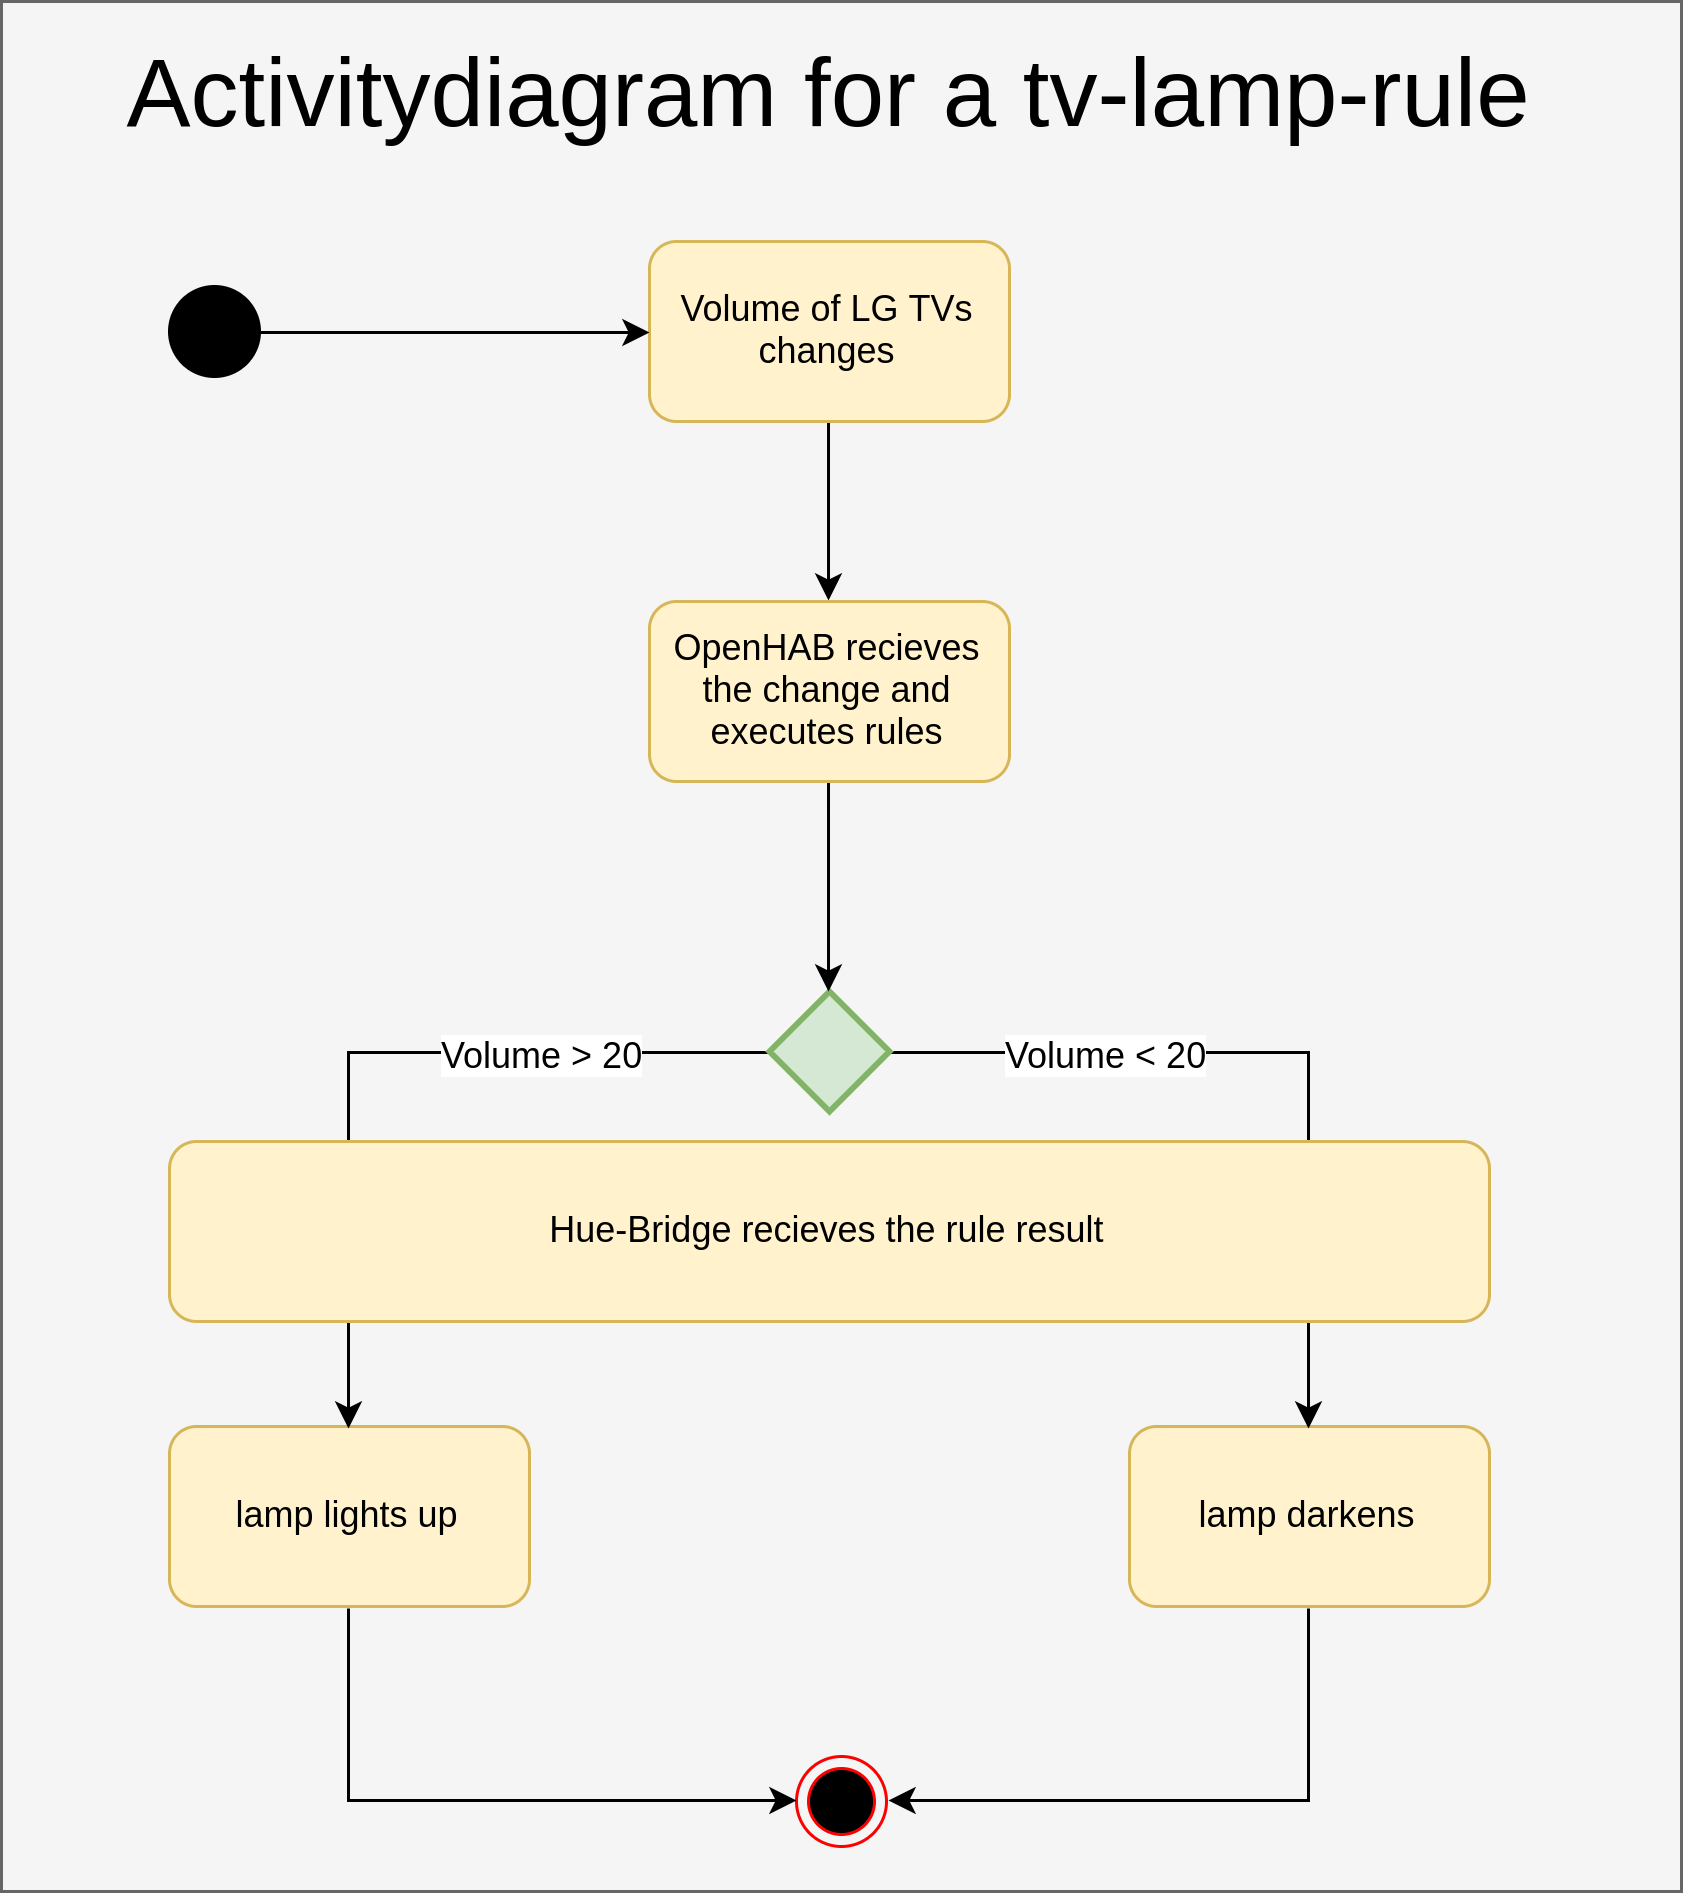

The diagram above was exported from draw.io. Its source (the exported page's mxGraphModel, read from the mxfile embedded in the PNG):
<mxGraphModel dx="1071" dy="1515" grid="1" gridSize="10" guides="1" tooltips="1" connect="1" arrows="1" fold="1" page="1" pageScale="1" pageWidth="1100" pageHeight="850" background="#ffffff" math="0" shadow="0">
  <root>
    <mxCell id="0" />
    <mxCell id="1" parent="0" />
    <mxCell id="JUaU2ncKoVRmzDCQYjO8-10" value="" style="rounded=0;whiteSpace=wrap;html=1;fillColor=#f5f5f5;strokeColor=#666666;fontColor=#333333;" vertex="1" parent="1">
      <mxGeometry x="284" y="-760" width="560" height="630" as="geometry" />
    </mxCell>
    <mxCell id="ZPrhNXvr58prmxtVAJi1-11" value="&lt;font style=&quot;font-size: 32px&quot;&gt;Activitydiagram for a tv-lamp-rule&lt;br&gt;&lt;/font&gt;" style="text;html=1;strokeColor=none;fillColor=none;align=center;verticalAlign=middle;whiteSpace=wrap;rounded=0;" parent="1" vertex="1">
      <mxGeometry x="325" y="-760" width="470" height="60" as="geometry" />
    </mxCell>
    <mxCell id="G-4tgJERjdF8ceXhfX_k-17" style="edgeStyle=orthogonalEdgeStyle;rounded=0;orthogonalLoop=1;jettySize=auto;html=1;exitX=0.5;exitY=1;exitDx=0;exitDy=0;entryX=0.5;entryY=0;entryDx=0;entryDy=0;" parent="1" source="G-4tgJERjdF8ceXhfX_k-1" target="G-4tgJERjdF8ceXhfX_k-16" edge="1">
      <mxGeometry relative="1" as="geometry" />
    </mxCell>
    <mxCell id="G-4tgJERjdF8ceXhfX_k-1" value="Volume of LG TVs changes" style="rounded=1;whiteSpace=wrap;html=1;fillColor=#fff2cc;strokeColor=#d6b656;" parent="1" vertex="1">
      <mxGeometry x="500" y="-680" width="120" height="60" as="geometry" />
    </mxCell>
    <mxCell id="G-4tgJERjdF8ceXhfX_k-2" value="" style="ellipse;html=1;shape=endState;fillColor=#000000;strokeColor=#ff0000;" parent="1" vertex="1">
      <mxGeometry x="549" y="-175" width="30" height="30" as="geometry" />
    </mxCell>
    <mxCell id="G-4tgJERjdF8ceXhfX_k-11" style="edgeStyle=orthogonalEdgeStyle;rounded=0;orthogonalLoop=1;jettySize=auto;html=1;exitX=1;exitY=0.5;exitDx=0;exitDy=0;" parent="1" source="G-4tgJERjdF8ceXhfX_k-4" target="G-4tgJERjdF8ceXhfX_k-1" edge="1">
      <mxGeometry relative="1" as="geometry" />
    </mxCell>
    <mxCell id="G-4tgJERjdF8ceXhfX_k-4" value="" style="shape=mxgraph.bpmn.shape;html=1;verticalLabelPosition=bottom;labelBackgroundColor=#ffffff;verticalAlign=top;align=center;perimeter=ellipsePerimeter;outlineConnect=0;outline=standard;symbol=general;fillColor=#000000;" parent="1" vertex="1">
      <mxGeometry x="340" y="-665" width="30" height="30" as="geometry" />
    </mxCell>
    <mxCell id="G-4tgJERjdF8ceXhfX_k-14" style="edgeStyle=orthogonalEdgeStyle;rounded=0;orthogonalLoop=1;jettySize=auto;html=1;exitX=0.5;exitY=1;exitDx=0;exitDy=0;entryX=0;entryY=0.5;entryDx=0;entryDy=0;" parent="1" source="G-4tgJERjdF8ceXhfX_k-5" target="G-4tgJERjdF8ceXhfX_k-2" edge="1">
      <mxGeometry relative="1" as="geometry" />
    </mxCell>
    <mxCell id="G-4tgJERjdF8ceXhfX_k-5" value="lamp lights up" style="rounded=1;whiteSpace=wrap;html=1;fillColor=#fff2cc;strokeColor=#d6b656;" parent="1" vertex="1">
      <mxGeometry x="340" y="-285" width="120" height="60" as="geometry" />
    </mxCell>
    <mxCell id="G-4tgJERjdF8ceXhfX_k-15" style="edgeStyle=orthogonalEdgeStyle;rounded=0;orthogonalLoop=1;jettySize=auto;html=1;exitX=0.5;exitY=1;exitDx=0;exitDy=0;entryX=1;entryY=0.5;entryDx=0;entryDy=0;" parent="1" source="G-4tgJERjdF8ceXhfX_k-6" target="G-4tgJERjdF8ceXhfX_k-2" edge="1">
      <mxGeometry relative="1" as="geometry" />
    </mxCell>
    <mxCell id="G-4tgJERjdF8ceXhfX_k-6" value="lamp darkens" style="rounded=1;whiteSpace=wrap;html=1;fillColor=#fff2cc;strokeColor=#d6b656;" parent="1" vertex="1">
      <mxGeometry x="660" y="-285" width="120" height="60" as="geometry" />
    </mxCell>
    <mxCell id="G-4tgJERjdF8ceXhfX_k-8" style="edgeStyle=orthogonalEdgeStyle;rounded=0;orthogonalLoop=1;jettySize=auto;html=1;exitX=1;exitY=0.5;exitDx=0;exitDy=0;exitPerimeter=0;entryX=0.5;entryY=0;entryDx=0;entryDy=0;" parent="1" source="G-4tgJERjdF8ceXhfX_k-7" target="G-4tgJERjdF8ceXhfX_k-6" edge="1">
      <mxGeometry relative="1" as="geometry">
        <Array as="points">
          <mxPoint x="720" y="-410" />
        </Array>
      </mxGeometry>
    </mxCell>
    <mxCell id="G-4tgJERjdF8ceXhfX_k-13" value="Volume &amp;lt; 20" style="text;html=1;resizable=0;points=[];align=center;verticalAlign=middle;labelBackgroundColor=#ffffff;" parent="G-4tgJERjdF8ceXhfX_k-8" vertex="1" connectable="0">
      <mxGeometry x="-0.6706" y="2" relative="1" as="geometry">
        <mxPoint x="28" y="2" as="offset" />
      </mxGeometry>
    </mxCell>
    <mxCell id="JUaU2ncKoVRmzDCQYjO8-7" style="edgeStyle=orthogonalEdgeStyle;rounded=0;orthogonalLoop=1;jettySize=auto;html=1;exitX=0;exitY=0.5;exitDx=0;exitDy=0;exitPerimeter=0;entryX=0.5;entryY=0;entryDx=0;entryDy=0;" edge="1" parent="1" source="G-4tgJERjdF8ceXhfX_k-7" target="G-4tgJERjdF8ceXhfX_k-5">
      <mxGeometry relative="1" as="geometry">
        <Array as="points">
          <mxPoint x="400" y="-410" />
        </Array>
      </mxGeometry>
    </mxCell>
    <mxCell id="JUaU2ncKoVRmzDCQYjO8-8" value="Volume &amp;gt; 20" style="text;html=1;resizable=0;points=[];align=center;verticalAlign=middle;labelBackgroundColor=#ffffff;" vertex="1" connectable="0" parent="JUaU2ncKoVRmzDCQYjO8-7">
      <mxGeometry x="-0.3176" relative="1" as="geometry">
        <mxPoint x="15" as="offset" />
      </mxGeometry>
    </mxCell>
    <mxCell id="G-4tgJERjdF8ceXhfX_k-7" value="" style="strokeWidth=2;html=1;shape=mxgraph.flowchart.decision;whiteSpace=wrap;fillColor=#d5e8d4;strokeColor=#82b366;" parent="1" vertex="1">
      <mxGeometry x="540" y="-430" width="40" height="40" as="geometry" />
    </mxCell>
    <mxCell id="JUaU2ncKoVRmzDCQYjO8-2" style="edgeStyle=orthogonalEdgeStyle;rounded=0;orthogonalLoop=1;jettySize=auto;html=1;exitX=0.5;exitY=1;exitDx=0;exitDy=0;" edge="1" parent="1" source="G-4tgJERjdF8ceXhfX_k-16" target="G-4tgJERjdF8ceXhfX_k-7">
      <mxGeometry relative="1" as="geometry" />
    </mxCell>
    <mxCell id="G-4tgJERjdF8ceXhfX_k-16" value="OpenHAB recieves the change and executes rules" style="rounded=1;whiteSpace=wrap;html=1;fillColor=#fff2cc;strokeColor=#d6b656;" parent="1" vertex="1">
      <mxGeometry x="500" y="-560" width="120" height="60" as="geometry" />
    </mxCell>
    <mxCell id="JUaU2ncKoVRmzDCQYjO8-1" value="Hue-Bridge recieves the rule result" style="rounded=1;whiteSpace=wrap;html=1;fillColor=#fff2cc;strokeColor=#d6b656;" vertex="1" parent="1">
      <mxGeometry x="340" y="-380" width="440" height="60" as="geometry" />
    </mxCell>
  </root>
</mxGraphModel>